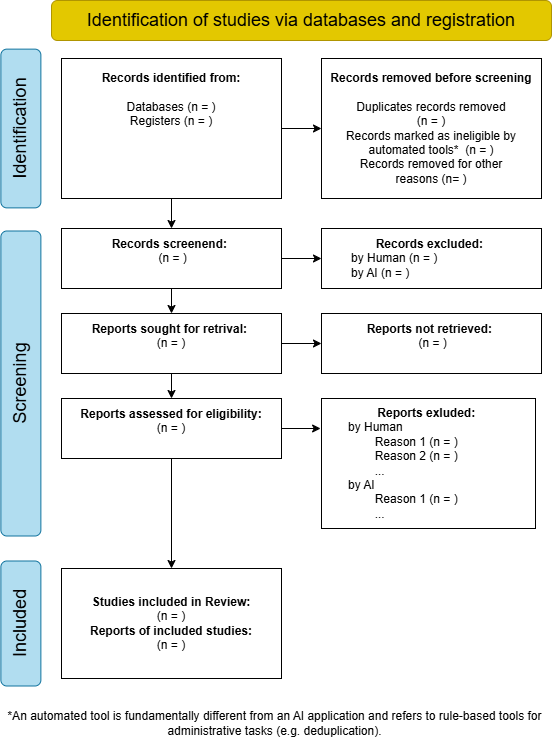

The diagram above was exported from draw.io. Its source (the exported page's mxGraphModel, read from the mxfile embedded in the PNG):
<mxGraphModel dx="1480" dy="774" grid="0" gridSize="10" guides="1" tooltips="1" connect="1" arrows="1" fold="1" page="1" pageScale="1" pageWidth="827" pageHeight="1169" background="light-dark(#FFFFFF,#F6F6F6)" math="0" shadow="0" adaptiveColors="none">
  <root>
    <mxCell id="0" />
    <mxCell id="1" parent="0" />
    <mxCell id="tZ1XP4cR-kcWtzKCJ00C-1" value="&lt;font style=&quot;font-size: 18px;&quot;&gt;Identification of studies via databases and registration&lt;/font&gt;" style="rounded=1;whiteSpace=wrap;html=1;labelBackgroundColor=none;fillColor=light-dark(#e3c800, #f5bf1d);fontColor=#000000;strokeColor=#B09500;" parent="1" vertex="1">
      <mxGeometry x="150" y="182" width="500" height="40" as="geometry" />
    </mxCell>
    <mxCell id="tZ1XP4cR-kcWtzKCJ00C-2" value="&lt;font style=&quot;font-size: 18px;&quot;&gt;Identification&lt;/font&gt;" style="rounded=1;whiteSpace=wrap;html=1;rotation=-90;labelBackgroundColor=none;fillColor=#b1ddf0;strokeColor=#10739e;" parent="1" vertex="1">
      <mxGeometry x="40" y="290" width="158.75" height="40" as="geometry" />
    </mxCell>
    <mxCell id="tZ1XP4cR-kcWtzKCJ00C-3" value="&lt;font style=&quot;font-size: 18px;&quot;&gt;Screening&lt;/font&gt;" style="rounded=1;whiteSpace=wrap;html=1;rotation=-90;labelBackgroundColor=none;fillColor=#b1ddf0;strokeColor=#10739e;" parent="1" vertex="1">
      <mxGeometry x="-33.120000000000005" y="545" width="305" height="40" as="geometry" />
    </mxCell>
    <mxCell id="tZ1XP4cR-kcWtzKCJ00C-4" value="&lt;font style=&quot;font-size: 18px;&quot;&gt;Included&lt;/font&gt;" style="rounded=1;whiteSpace=wrap;html=1;rotation=-90;labelBackgroundColor=none;fillColor=#b1ddf0;strokeColor=#10739e;" parent="1" vertex="1">
      <mxGeometry x="56.879999999999995" y="785" width="125" height="40" as="geometry" />
    </mxCell>
    <mxCell id="tZ1XP4cR-kcWtzKCJ00C-16" style="edgeStyle=orthogonalEdgeStyle;rounded=0;orthogonalLoop=1;jettySize=auto;html=1;exitX=0.5;exitY=1;exitDx=0;exitDy=0;entryX=0.5;entryY=0;entryDx=0;entryDy=0;labelBackgroundColor=none;fontColor=default;" parent="1" source="tZ1XP4cR-kcWtzKCJ00C-5" target="tZ1XP4cR-kcWtzKCJ00C-7" edge="1">
      <mxGeometry relative="1" as="geometry" />
    </mxCell>
    <mxCell id="tZ1XP4cR-kcWtzKCJ00C-5" value="&lt;b&gt;&lt;font style=&quot;color: light-dark(rgb(0, 0, 0), rgb(220, 220, 220));&quot;&gt;Records identified from:&lt;/font&gt;&lt;/b&gt;&lt;div&gt;&lt;div&gt;&lt;font style=&quot;color: light-dark(rgb(0, 0, 0), rgb(220, 220, 220));&quot;&gt;&lt;span style=&quot;white-space: pre;&quot;&gt;&#09;&lt;span style=&quot;white-space: pre;&quot;&gt;&#09;&lt;/span&gt;&lt;/span&gt;&lt;span style=&quot;white-space: pre;&quot;&gt;&#09;&lt;/span&gt;&amp;nbsp; &amp;nbsp; &amp;nbsp; &amp;nbsp;&lt;/font&gt;&lt;/div&gt;&lt;div&gt;&lt;font style=&quot;color: light-dark(rgb(0, 0, 0), rgb(220, 220, 220));&quot;&gt;Databases (n = )&lt;/font&gt;&lt;/div&gt;&lt;div&gt;&lt;font style=&quot;color: light-dark(rgb(0, 0, 0), rgb(220, 220, 220));&quot;&gt;Registers (n = )&lt;/font&gt;&lt;/div&gt;&lt;div&gt;&lt;br&gt;&lt;/div&gt;&lt;/div&gt;&lt;div&gt;&lt;br&gt;&lt;/div&gt;&lt;div&gt;&lt;br&gt;&lt;/div&gt;&lt;div&gt;&lt;br&gt;&lt;/div&gt;" style="rounded=0;whiteSpace=wrap;html=1;labelBackgroundColor=none;" parent="1" vertex="1">
      <mxGeometry x="160" y="240" width="220" height="140" as="geometry" />
    </mxCell>
    <mxCell id="tZ1XP4cR-kcWtzKCJ00C-6" value="&lt;b&gt;Records removed before screening&lt;/b&gt;&lt;div&gt;&lt;br&gt;&lt;/div&gt;&lt;div&gt;Duplicates records removed&lt;/div&gt;&lt;div&gt;(n = )&lt;/div&gt;&lt;div&gt;Records marked as ineligible by automated tools*&amp;nbsp; (n = )&lt;/div&gt;&lt;div&gt;Records removed for other &lt;br&gt;reasons (n= )&lt;/div&gt;" style="rounded=0;whiteSpace=wrap;html=1;labelBackgroundColor=none;" parent="1" vertex="1">
      <mxGeometry x="420" y="240" width="220" height="140" as="geometry" />
    </mxCell>
    <mxCell id="tZ1XP4cR-kcWtzKCJ00C-17" style="edgeStyle=orthogonalEdgeStyle;rounded=0;orthogonalLoop=1;jettySize=auto;html=1;exitX=0.5;exitY=1;exitDx=0;exitDy=0;entryX=0.5;entryY=0;entryDx=0;entryDy=0;labelBackgroundColor=none;fontColor=default;" parent="1" source="tZ1XP4cR-kcWtzKCJ00C-7" target="tZ1XP4cR-kcWtzKCJ00C-10" edge="1">
      <mxGeometry relative="1" as="geometry" />
    </mxCell>
    <mxCell id="tZ1XP4cR-kcWtzKCJ00C-22" style="edgeStyle=orthogonalEdgeStyle;rounded=0;orthogonalLoop=1;jettySize=auto;html=1;exitX=1;exitY=0.5;exitDx=0;exitDy=0;entryX=0;entryY=0.5;entryDx=0;entryDy=0;labelBackgroundColor=none;fontColor=default;" parent="1" source="tZ1XP4cR-kcWtzKCJ00C-7" target="tZ1XP4cR-kcWtzKCJ00C-9" edge="1">
      <mxGeometry relative="1" as="geometry" />
    </mxCell>
    <mxCell id="tZ1XP4cR-kcWtzKCJ00C-7" value="&lt;div&gt;&lt;b&gt;Records screenend:&amp;nbsp;&lt;/b&gt;&lt;/div&gt;&lt;div&gt;&amp;nbsp;(n = )&lt;/div&gt;&lt;div&gt;&lt;span style=&quot;background-color: transparent; color: light-dark(rgb(0, 0, 0), rgb(255, 255, 255)); white-space: pre;&quot;&gt;&#09;&lt;/span&gt;&lt;span style=&quot;background-color: transparent; color: light-dark(rgb(0, 0, 0), rgb(255, 255, 255)); white-space: pre;&quot;&gt;&#09;&lt;/span&gt;&lt;span style=&quot;background-color: transparent; color: light-dark(rgb(0, 0, 0), rgb(255, 255, 255)); white-space: pre;&quot;&gt;&#09;&lt;span style=&quot;white-space: pre;&quot;&gt;&#09;&lt;/span&gt;&lt;/span&gt;&lt;/div&gt;" style="rounded=0;whiteSpace=wrap;html=1;labelBackgroundColor=none;" parent="1" vertex="1">
      <mxGeometry x="160" y="410" width="220" height="60" as="geometry" />
    </mxCell>
    <mxCell id="tZ1XP4cR-kcWtzKCJ00C-9" value="&lt;div&gt;&lt;b&gt;Records excluded:&amp;nbsp;&lt;/b&gt;&lt;/div&gt;&lt;div&gt;by Human (n = )&lt;span style=&quot;white-space: pre;&quot;&gt;&#09;&lt;span style=&quot;white-space: pre;&quot;&gt;&#09;&lt;/span&gt;&lt;/span&gt;&lt;span style=&quot;white-space: pre;&quot;&gt;&#09;&lt;/span&gt;&lt;/div&gt;&lt;div&gt;by AI&amp;nbsp;&lt;span style=&quot;background-color: transparent; color: light-dark(rgb(0, 0, 0), rgb(255, 255, 255));&quot;&gt;(n = )&lt;/span&gt;&lt;span style=&quot;background-color: transparent; color: light-dark(rgb(0, 0, 0), rgb(255, 255, 255)); white-space: pre;&quot;&gt;&#09;&lt;/span&gt;&lt;span style=&quot;background-color: transparent; color: light-dark(rgb(0, 0, 0), rgb(255, 255, 255)); white-space: pre;&quot;&gt;&#09;&lt;/span&gt;&lt;span style=&quot;background-color: transparent; color: light-dark(rgb(0, 0, 0), rgb(255, 255, 255)); white-space: pre;&quot;&gt;&#09;&lt;span style=&quot;white-space: pre;&quot;&gt;&#09;&lt;/span&gt;&lt;/span&gt;&lt;/div&gt;" style="rounded=0;whiteSpace=wrap;html=1;labelBackgroundColor=none;" parent="1" vertex="1">
      <mxGeometry x="420" y="410" width="220" height="60" as="geometry" />
    </mxCell>
    <mxCell id="tZ1XP4cR-kcWtzKCJ00C-18" style="edgeStyle=orthogonalEdgeStyle;rounded=0;orthogonalLoop=1;jettySize=auto;html=1;exitX=0.5;exitY=1;exitDx=0;exitDy=0;entryX=0.5;entryY=0;entryDx=0;entryDy=0;labelBackgroundColor=none;fontColor=default;" parent="1" source="tZ1XP4cR-kcWtzKCJ00C-10" target="tZ1XP4cR-kcWtzKCJ00C-11" edge="1">
      <mxGeometry relative="1" as="geometry" />
    </mxCell>
    <mxCell id="tZ1XP4cR-kcWtzKCJ00C-21" style="edgeStyle=orthogonalEdgeStyle;rounded=0;orthogonalLoop=1;jettySize=auto;html=1;exitX=1;exitY=0.5;exitDx=0;exitDy=0;entryX=0;entryY=0.5;entryDx=0;entryDy=0;labelBackgroundColor=none;fontColor=default;" parent="1" source="tZ1XP4cR-kcWtzKCJ00C-10" target="tZ1XP4cR-kcWtzKCJ00C-12" edge="1">
      <mxGeometry relative="1" as="geometry" />
    </mxCell>
    <mxCell id="tZ1XP4cR-kcWtzKCJ00C-10" value="&lt;div&gt;&lt;b&gt;Reports sought for retrival:&amp;nbsp;&lt;/b&gt;&lt;/div&gt;&lt;div&gt;(n = )&lt;/div&gt;&lt;div&gt;&lt;br&gt;&lt;/div&gt;" style="rounded=0;whiteSpace=wrap;html=1;labelBackgroundColor=none;" parent="1" vertex="1">
      <mxGeometry x="160" y="495" width="220" height="60" as="geometry" />
    </mxCell>
    <mxCell id="tZ1XP4cR-kcWtzKCJ00C-19" style="edgeStyle=orthogonalEdgeStyle;rounded=0;orthogonalLoop=1;jettySize=auto;html=1;exitX=0.5;exitY=1;exitDx=0;exitDy=0;entryX=0.5;entryY=0;entryDx=0;entryDy=0;labelBackgroundColor=none;fontColor=default;" parent="1" source="tZ1XP4cR-kcWtzKCJ00C-11" target="tZ1XP4cR-kcWtzKCJ00C-14" edge="1">
      <mxGeometry relative="1" as="geometry" />
    </mxCell>
    <mxCell id="tZ1XP4cR-kcWtzKCJ00C-11" value="&lt;div&gt;&lt;span style=&quot;background-color: transparent;&quot;&gt;&lt;b style=&quot;&quot;&gt;&lt;font style=&quot;color: light-dark(rgb(0, 0, 0), rgb(255, 255, 255));&quot;&gt;Reports assessed for eligibility:&lt;/font&gt;&lt;/b&gt;&lt;/span&gt;&lt;/div&gt;&lt;div&gt;&lt;font style=&quot;color: light-dark(rgb(0, 0, 0), rgb(255, 255, 255));&quot;&gt;&lt;span style=&quot;background-color: transparent;&quot;&gt;(n = )&lt;/span&gt;&lt;/font&gt;&lt;/div&gt;&lt;div&gt;&lt;font style=&quot;color: light-dark(rgb(0, 0, 0), rgb(255, 255, 255));&quot;&gt;&lt;span style=&quot;background-color: transparent; white-space: pre;&quot;&gt;&#09;&lt;/span&gt;&lt;span style=&quot;background-color: transparent; white-space: pre;&quot;&gt;&#09;&lt;span style=&quot;white-space: pre;&quot;&gt;&#09;&lt;/span&gt;&lt;/span&gt;&lt;/font&gt;&lt;/div&gt;" style="rounded=0;whiteSpace=wrap;html=1;labelBackgroundColor=none;" parent="1" vertex="1">
      <mxGeometry x="160" y="580" width="220" height="60" as="geometry" />
    </mxCell>
    <mxCell id="tZ1XP4cR-kcWtzKCJ00C-12" value="&lt;div&gt;&lt;b&gt;Reports not retrieved:&amp;nbsp;&lt;/b&gt;&lt;/div&gt;&lt;div&gt;&amp;nbsp;(n = )&lt;/div&gt;&lt;div&gt;&lt;br&gt;&lt;/div&gt;" style="rounded=0;whiteSpace=wrap;html=1;labelBackgroundColor=none;" parent="1" vertex="1">
      <mxGeometry x="420" y="495" width="220" height="60" as="geometry" />
    </mxCell>
    <mxCell id="tZ1XP4cR-kcWtzKCJ00C-13" value="&lt;div&gt;&lt;b&gt;&lt;font&gt;Reports exluded:&amp;nbsp;&lt;/font&gt;&lt;/b&gt;&lt;/div&gt;&lt;div&gt;&lt;span style=&quot;background-color: transparent;&quot;&gt;&lt;font&gt;by Human &lt;span style=&quot;white-space: pre;&quot;&gt;&#09;&lt;/span&gt;&lt;span style=&quot;white-space: pre;&quot;&gt;&#09;&lt;/span&gt;&lt;span style=&quot;white-space: pre;&quot;&gt;&#09;&lt;/span&gt;&lt;span style=&quot;white-space: pre;&quot;&gt;&#09;&lt;/span&gt;&lt;/font&gt;&lt;/span&gt;&lt;/div&gt;&lt;div&gt;&lt;span style=&quot;white-space: pre;&quot;&gt;&lt;font&gt;&#09;Reason 1 (n = )&lt;span style=&quot;white-space: pre;&quot;&gt;&#09;&lt;span style=&quot;white-space: pre;&quot;&gt;&#09;&lt;/span&gt;&lt;/span&gt;&lt;/font&gt;&lt;/span&gt;&lt;/div&gt;&lt;div&gt;&lt;font&gt;Reason 2 (n = )&lt;span style=&quot;white-space: pre;&quot;&gt;&#09;&lt;/span&gt;&lt;/font&gt;&lt;/div&gt;&lt;div&gt;&lt;font&gt;...&lt;span style=&quot;white-space: pre;&quot;&gt;&#09;&lt;/span&gt;&lt;span style=&quot;white-space: pre;&quot;&gt;&#09;&lt;/span&gt;&lt;span style=&quot;white-space: pre;&quot;&gt;&#09;&lt;/span&gt;&lt;span style=&quot;white-space: pre;&quot;&gt;&#09;&lt;/span&gt;&lt;/font&gt;&lt;/div&gt;&lt;div&gt;&lt;font&gt;by AI&amp;nbsp;&lt;span style=&quot;white-space: pre;&quot;&gt;&#09;&lt;/span&gt;&lt;span style=&quot;background-color: transparent;&quot;&gt;&lt;span style=&quot;white-space: pre;&quot;&gt;&#09;&lt;/span&gt;&lt;span style=&quot;white-space: pre;&quot;&gt;&#09;&lt;/span&gt;&lt;span style=&quot;white-space: pre;&quot;&gt;&#09;&lt;/span&gt;&lt;/span&gt;&lt;span style=&quot;background-color: transparent; white-space: pre;&quot;&gt;&#09;&lt;/span&gt;&lt;/font&gt;&lt;/div&gt;&lt;div&gt;&lt;span style=&quot;white-space: pre;&quot;&gt;&lt;font&gt;Reason 1 (n = )&lt;span style=&quot;white-space: pre;&quot;&gt;&#09;&lt;/span&gt;&lt;/font&gt;&lt;/span&gt;&lt;/div&gt;&lt;div&gt;&lt;font&gt;&lt;span style=&quot;background-color: transparent;&quot;&gt;...&lt;/span&gt;&lt;span style=&quot;background-color: transparent; white-space: pre;&quot;&gt;&#09;&lt;span style=&quot;white-space: pre;&quot;&gt;&#09;&lt;/span&gt;&lt;/span&gt;&lt;span style=&quot;background-color: transparent; white-space: pre;&quot;&gt;&#09;&lt;span style=&quot;white-space: pre;&quot;&gt;&#09;&lt;/span&gt;&lt;/span&gt;&lt;/font&gt;&lt;/div&gt;" style="rounded=0;whiteSpace=wrap;html=1;labelBackgroundColor=none;" parent="1" vertex="1">
      <mxGeometry x="420" y="580" width="214" height="130" as="geometry" />
    </mxCell>
    <mxCell id="tZ1XP4cR-kcWtzKCJ00C-14" value="&lt;div&gt;&lt;span style=&quot;background-color: transparent; color: light-dark(rgb(0, 0, 0), rgb(255, 255, 255));&quot;&gt;&lt;b&gt;Studies included in Review:&lt;/b&gt;&lt;/span&gt;&lt;/div&gt;&lt;div&gt;&lt;span style=&quot;background-color: transparent; color: light-dark(rgb(0, 0, 0), rgb(255, 255, 255));&quot;&gt;(n = )&lt;/span&gt;&lt;/div&gt;&lt;div&gt;&lt;b&gt;Reports of included studies:&lt;/b&gt;&lt;/div&gt;&lt;div&gt;&lt;span style=&quot;background-color: transparent; color: light-dark(rgb(0, 0, 0), rgb(255, 255, 255));&quot;&gt;(n = )&lt;/span&gt;&lt;/div&gt;" style="rounded=0;whiteSpace=wrap;html=1;labelBackgroundColor=none;" parent="1" vertex="1">
      <mxGeometry x="160" y="750" width="220" height="110" as="geometry" />
    </mxCell>
    <mxCell id="tZ1XP4cR-kcWtzKCJ00C-15" value="" style="endArrow=classic;html=1;rounded=0;exitX=1;exitY=0.5;exitDx=0;exitDy=0;entryX=0;entryY=0.5;entryDx=0;entryDy=0;labelBackgroundColor=none;fontColor=default;" parent="1" source="tZ1XP4cR-kcWtzKCJ00C-5" target="tZ1XP4cR-kcWtzKCJ00C-6" edge="1">
      <mxGeometry width="50" height="50" relative="1" as="geometry">
        <mxPoint x="390" y="550" as="sourcePoint" />
        <mxPoint x="440" y="500" as="targetPoint" />
      </mxGeometry>
    </mxCell>
    <mxCell id="tZ1XP4cR-kcWtzKCJ00C-24" style="edgeStyle=orthogonalEdgeStyle;rounded=0;orthogonalLoop=1;jettySize=auto;html=1;exitX=1;exitY=0.5;exitDx=0;exitDy=0;entryX=-0.004;entryY=0.236;entryDx=0;entryDy=0;entryPerimeter=0;labelBackgroundColor=none;fontColor=default;" parent="1" source="tZ1XP4cR-kcWtzKCJ00C-11" target="tZ1XP4cR-kcWtzKCJ00C-13" edge="1">
      <mxGeometry relative="1" as="geometry" />
    </mxCell>
    <mxCell id="PpBnl4EyLMa0wVg7zmtX-1" value="*An automated tool is fundamentally different from an AI application and refers to rule-based tools for administrative tasks (e.g. deduplication)." style="text;html=1;align=center;verticalAlign=middle;whiteSpace=wrap;rounded=0;" parent="1" vertex="1">
      <mxGeometry x="102" y="885" width="543" height="39" as="geometry" />
    </mxCell>
  </root>
</mxGraphModel>